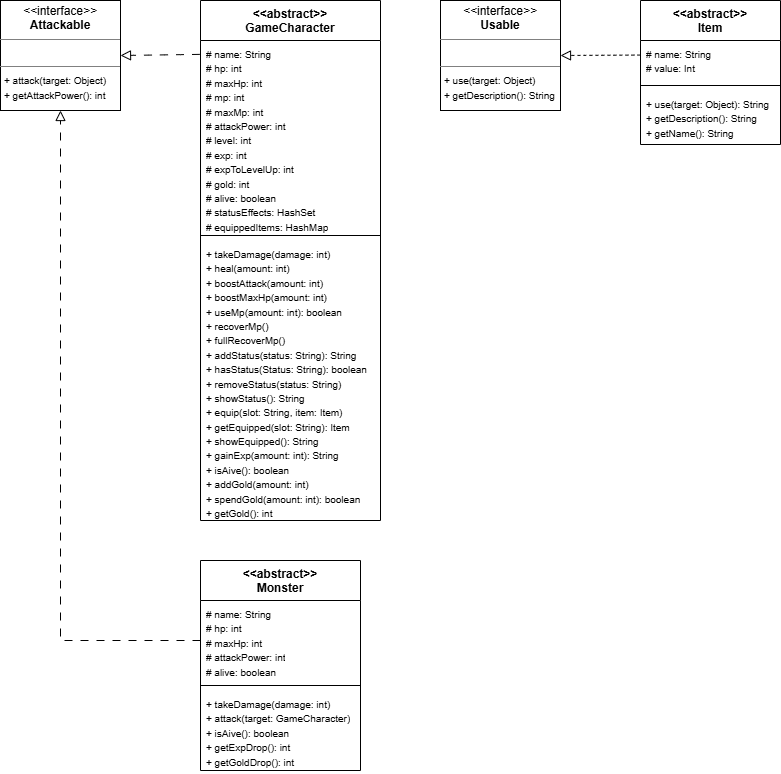

The diagram above was exported from draw.io. Its source (the exported page's mxGraphModel, read from the mxfile embedded in the PNG):
<mxGraphModel dx="2350" dy="1196" grid="1" gridSize="10" guides="1" tooltips="1" connect="1" arrows="1" fold="1" page="1" pageScale="1" pageWidth="583" pageHeight="827" background="#ffffff" math="0" shadow="0">
  <root>
    <mxCell id="0" />
    <mxCell id="1" parent="0" />
    <mxCell id="OTm99yDJovhb_OINDlq6-1" parent="1" style="verticalAlign=top;align=left;overflow=fill;html=1;whiteSpace=wrap;" value="&lt;p style=&quot;margin:0px;margin-top:4px;text-align:center;&quot;&gt;&lt;i&gt;&amp;lt;&amp;lt;&lt;/i&gt;interface&lt;i&gt;&amp;gt;&amp;gt;&lt;/i&gt;&lt;br&gt;&lt;b&gt;Attackable&lt;/b&gt;&lt;/p&gt;&lt;hr size=&quot;1&quot; style=&quot;border-style:solid;&quot;&gt;&lt;p style=&quot;margin:0px;margin-left:4px;&quot;&gt;&lt;br&gt;&lt;/p&gt;&lt;hr size=&quot;1&quot; style=&quot;border-style:solid;&quot;&gt;&lt;p style=&quot;margin: 0px 0px 0px 4px;&quot;&gt;&lt;font style=&quot;font-size: 10px;&quot;&gt;+ attack(target: Object)&lt;/font&gt;&lt;/p&gt;&lt;p style=&quot;margin: 0px 0px 0px 4px;&quot;&gt;&lt;font style=&quot;font-size: 10px;&quot;&gt;+ getAttackPower(): int&lt;/font&gt;&lt;/p&gt;" vertex="1">
      <mxGeometry height="110" width="120" x="30" y="40" as="geometry" />
    </mxCell>
    <mxCell id="OTm99yDJovhb_OINDlq6-2" parent="1" style="verticalAlign=top;align=left;overflow=fill;html=1;whiteSpace=wrap;" value="&lt;p style=&quot;margin:0px;margin-top:4px;text-align:center;&quot;&gt;&lt;i&gt;&amp;lt;&amp;lt;&lt;/i&gt;interface&lt;i&gt;&amp;gt;&amp;gt;&lt;/i&gt;&lt;br&gt;&lt;b&gt;Usable&lt;/b&gt;&lt;/p&gt;&lt;hr size=&quot;1&quot; style=&quot;border-style:solid;&quot;&gt;&lt;p style=&quot;margin:0px;margin-left:4px;&quot;&gt;&lt;br&gt;&lt;/p&gt;&lt;hr size=&quot;1&quot; style=&quot;border-style:solid;&quot;&gt;&lt;p style=&quot;margin: 0px 0px 0px 4px;&quot;&gt;&lt;font style=&quot;font-size: 10px;&quot;&gt;+ use(target: Object)&lt;/font&gt;&lt;/p&gt;&lt;p style=&quot;margin: 0px 0px 0px 4px;&quot;&gt;&lt;font style=&quot;font-size: 10px;&quot;&gt;+ getDescription(): String&lt;/font&gt;&lt;/p&gt;" vertex="1">
      <mxGeometry height="110" width="120" x="470" y="40" as="geometry" />
    </mxCell>
    <mxCell id="OTm99yDJovhb_OINDlq6-3" parent="1" style="swimlane;fontStyle=1;align=center;verticalAlign=top;childLayout=stackLayout;horizontal=1;startSize=40;horizontalStack=0;resizeParent=1;resizeParentMax=0;resizeLast=0;collapsible=1;marginBottom=0;whiteSpace=wrap;html=1;" value="&lt;div&gt;&amp;lt;&amp;lt;abstract&amp;gt;&amp;gt;&lt;/div&gt;GameCharacter" vertex="1">
      <mxGeometry height="520" width="180" x="230" y="40" as="geometry">
        <mxRectangle height="30" width="100" x="240" y="560" as="alternateBounds" />
      </mxGeometry>
    </mxCell>
    <mxCell id="OTm99yDJovhb_OINDlq6-4" parent="OTm99yDJovhb_OINDlq6-3" style="text;strokeColor=none;fillColor=none;align=left;verticalAlign=top;spacingLeft=4;spacingRight=4;overflow=hidden;rotatable=0;points=[[0,0.5],[1,0.5]];portConstraint=eastwest;whiteSpace=wrap;html=1;" value="&lt;font style=&quot;font-size: 10px;&quot;&gt;# name: String&lt;/font&gt;&lt;div&gt;&lt;font style=&quot;font-size: 10px;&quot;&gt;# hp: int&lt;/font&gt;&lt;/div&gt;&lt;div&gt;&lt;font style=&quot;font-size: 10px;&quot;&gt;# maxHp: int&lt;/font&gt;&lt;/div&gt;&lt;div&gt;&lt;font style=&quot;font-size: 10px;&quot;&gt;# mp: int&lt;/font&gt;&lt;/div&gt;&lt;div&gt;&lt;font style=&quot;font-size: 10px;&quot;&gt;# maxMp: int&lt;/font&gt;&lt;/div&gt;&lt;div&gt;&lt;font style=&quot;font-size: 10px;&quot;&gt;# attackPower: int&lt;/font&gt;&lt;/div&gt;&lt;div&gt;&lt;font style=&quot;font-size: 10px;&quot;&gt;# level: int&lt;/font&gt;&lt;/div&gt;&lt;div&gt;&lt;span style=&quot;font-size: 10px;&quot;&gt;# exp: int&lt;/span&gt;&lt;/div&gt;&lt;div&gt;&lt;span style=&quot;font-size: 10px;&quot;&gt;# expToLevelUp: int&lt;/span&gt;&lt;/div&gt;&lt;div&gt;&lt;span style=&quot;font-size: 10px;&quot;&gt;# gold: int&lt;/span&gt;&lt;/div&gt;&lt;div&gt;&lt;font style=&quot;font-size: 10px;&quot;&gt;# alive: boolean&lt;/font&gt;&lt;/div&gt;&lt;div&gt;&lt;font style=&quot;font-size: 10px;&quot;&gt;# statusEffects: HashSet&lt;/font&gt;&lt;/div&gt;&lt;div&gt;&lt;font style=&quot;font-size: 10px;&quot;&gt;# equippedItems: HashMap&lt;/font&gt;&lt;/div&gt;" vertex="1">
      <mxGeometry height="190" width="180" y="40" as="geometry" />
    </mxCell>
    <mxCell id="OTm99yDJovhb_OINDlq6-5" parent="OTm99yDJovhb_OINDlq6-3" style="line;strokeWidth=1;fillColor=none;align=left;verticalAlign=middle;spacingTop=-1;spacingLeft=3;spacingRight=3;rotatable=0;labelPosition=right;points=[];portConstraint=eastwest;strokeColor=inherit;" value="" vertex="1">
      <mxGeometry height="10" width="180" y="230" as="geometry" />
    </mxCell>
    <mxCell id="OTm99yDJovhb_OINDlq6-6" parent="OTm99yDJovhb_OINDlq6-3" style="text;strokeColor=none;fillColor=none;align=left;verticalAlign=top;spacingLeft=4;spacingRight=4;overflow=hidden;rotatable=0;points=[[0,0.5],[1,0.5]];portConstraint=eastwest;whiteSpace=wrap;html=1;" value="&lt;font style=&quot;font-size: 10px;&quot;&gt;+ takeDamage(damage: int)&lt;/font&gt;&lt;div&gt;&lt;font style=&quot;font-size: 10px;&quot;&gt;+ heal(amount: int)&lt;/font&gt;&lt;/div&gt;&lt;div&gt;&lt;font style=&quot;font-size: 10px;&quot;&gt;+ boostAttack(amount: int)&lt;/font&gt;&lt;/div&gt;&lt;div&gt;&lt;font style=&quot;font-size: 10px;&quot;&gt;+ boostMaxHp(amount: int)&lt;/font&gt;&lt;/div&gt;&lt;div&gt;&lt;font style=&quot;font-size: 10px;&quot;&gt;+ useMp(amount: int): boolean&lt;/font&gt;&lt;/div&gt;&lt;div&gt;&lt;font style=&quot;font-size: 10px;&quot;&gt;+ recoverMp()&lt;/font&gt;&lt;/div&gt;&lt;div&gt;&lt;font style=&quot;font-size: 10px;&quot;&gt;+ fullRecoverMp()&lt;/font&gt;&lt;/div&gt;&lt;div&gt;&lt;font style=&quot;font-size: 10px;&quot;&gt;+ addStatus(status: String): String&lt;/font&gt;&lt;/div&gt;&lt;div&gt;&lt;font style=&quot;font-size: 10px;&quot;&gt;+ hasStatus(Status: String): boolean&lt;/font&gt;&lt;/div&gt;&lt;div&gt;&lt;font style=&quot;font-size: 10px;&quot;&gt;+ removeStatus(status: String)&lt;/font&gt;&lt;/div&gt;&lt;div&gt;&lt;font style=&quot;font-size: 10px;&quot;&gt;+ showStatus(): String&lt;/font&gt;&lt;/div&gt;&lt;div&gt;&lt;font style=&quot;font-size: 10px;&quot;&gt;+ equip(slot: String, item: Item)&lt;/font&gt;&lt;/div&gt;&lt;div&gt;&lt;font style=&quot;font-size: 10px;&quot;&gt;+ getEquipped(slot: String): Item&lt;/font&gt;&lt;/div&gt;&lt;div&gt;&lt;font style=&quot;font-size: 10px;&quot;&gt;+ showEquipped(): String&lt;/font&gt;&lt;/div&gt;&lt;div&gt;&lt;font style=&quot;font-size: 10px;&quot;&gt;+ gainExp(amount: int): String&lt;/font&gt;&lt;/div&gt;&lt;div&gt;&lt;span style=&quot;font-size: 10px;&quot;&gt;+ isAive(): boolean&lt;/span&gt;&lt;/div&gt;&lt;div&gt;&lt;span style=&quot;font-size: 10px;&quot;&gt;+ addGold(amount: int)&lt;/span&gt;&lt;/div&gt;&lt;div&gt;&lt;span style=&quot;font-size: 10px;&quot;&gt;+ spendGold(amount: int): boolean&lt;/span&gt;&lt;/div&gt;&lt;div&gt;&lt;span style=&quot;font-size: 10px;&quot;&gt;+ getGold(): int&lt;/span&gt;&lt;/div&gt;" vertex="1">
      <mxGeometry height="280" width="180" y="240" as="geometry" />
    </mxCell>
    <mxCell id="OTm99yDJovhb_OINDlq6-7" parent="1" style="swimlane;fontStyle=1;align=center;verticalAlign=top;childLayout=stackLayout;horizontal=1;startSize=40;horizontalStack=0;resizeParent=1;resizeParentMax=0;resizeLast=0;collapsible=1;marginBottom=0;whiteSpace=wrap;html=1;" value="&lt;div&gt;&amp;lt;&amp;lt;abstract&amp;gt;&amp;gt;&lt;/div&gt;Monster" vertex="1">
      <mxGeometry height="210" width="160" x="230" y="600" as="geometry">
        <mxRectangle height="30" width="100" x="240" y="560" as="alternateBounds" />
      </mxGeometry>
    </mxCell>
    <mxCell id="OTm99yDJovhb_OINDlq6-8" parent="OTm99yDJovhb_OINDlq6-7" style="text;strokeColor=none;fillColor=none;align=left;verticalAlign=top;spacingLeft=4;spacingRight=4;overflow=hidden;rotatable=0;points=[[0,0.5],[1,0.5]];portConstraint=eastwest;whiteSpace=wrap;html=1;" value="&lt;font style=&quot;font-size: 10px;&quot;&gt;# name: String&lt;/font&gt;&lt;div&gt;&lt;font style=&quot;font-size: 10px;&quot;&gt;# hp: int&lt;/font&gt;&lt;/div&gt;&lt;div&gt;&lt;font style=&quot;font-size: 10px;&quot;&gt;# maxHp: int&lt;/font&gt;&lt;/div&gt;&lt;div&gt;&lt;font style=&quot;font-size: 10px;&quot;&gt;# attackPower: int&lt;/font&gt;&lt;/div&gt;&lt;div&gt;&lt;font style=&quot;font-size: 10px;&quot;&gt;# alive: boolean&lt;/font&gt;&lt;/div&gt;" vertex="1">
      <mxGeometry height="80" width="160" y="40" as="geometry" />
    </mxCell>
    <mxCell id="OTm99yDJovhb_OINDlq6-9" parent="OTm99yDJovhb_OINDlq6-7" style="line;strokeWidth=1;fillColor=none;align=left;verticalAlign=middle;spacingTop=-1;spacingLeft=3;spacingRight=3;rotatable=0;labelPosition=right;points=[];portConstraint=eastwest;strokeColor=inherit;" value="" vertex="1">
      <mxGeometry height="10" width="160" y="120" as="geometry" />
    </mxCell>
    <mxCell id="OTm99yDJovhb_OINDlq6-10" parent="OTm99yDJovhb_OINDlq6-7" style="text;strokeColor=none;fillColor=none;align=left;verticalAlign=top;spacingLeft=4;spacingRight=4;overflow=hidden;rotatable=0;points=[[0,0.5],[1,0.5]];portConstraint=eastwest;whiteSpace=wrap;html=1;" value="&lt;font style=&quot;font-size: 10px;&quot;&gt;+ takeDamage(damage: int)&lt;/font&gt;&lt;div&gt;&lt;span style=&quot;font-size: 10px;&quot;&gt;+ attack(target: GameCharacter)&lt;br&gt;&lt;/span&gt;&lt;div&gt;&lt;span style=&quot;font-size: 10px; background-color: transparent; color: light-dark(rgb(0, 0, 0), rgb(255, 255, 255));&quot;&gt;+ isAive(): boolean&lt;/span&gt;&lt;/div&gt;&lt;/div&gt;&lt;div&gt;&lt;span style=&quot;font-size: 10px; background-color: transparent; color: light-dark(rgb(0, 0, 0), rgb(255, 255, 255));&quot;&gt;+ getExpDrop(): int&lt;/span&gt;&lt;/div&gt;&lt;div&gt;&lt;span style=&quot;font-size: 10px; background-color: transparent; color: light-dark(rgb(0, 0, 0), rgb(255, 255, 255));&quot;&gt;+ getGoldDrop(): int&lt;/span&gt;&lt;/div&gt;" vertex="1">
      <mxGeometry height="80" width="160" y="130" as="geometry" />
    </mxCell>
    <mxCell id="OTm99yDJovhb_OINDlq6-11" parent="1" style="swimlane;fontStyle=1;align=center;verticalAlign=top;childLayout=stackLayout;horizontal=1;startSize=40;horizontalStack=0;resizeParent=1;resizeParentMax=0;resizeLast=0;collapsible=1;marginBottom=0;whiteSpace=wrap;html=1;" value="&lt;div&gt;&amp;lt;&amp;lt;abstract&amp;gt;&amp;gt;&lt;/div&gt;Item" vertex="1">
      <mxGeometry height="144" width="140" x="670" y="40" as="geometry">
        <mxRectangle height="30" width="100" x="240" y="560" as="alternateBounds" />
      </mxGeometry>
    </mxCell>
    <mxCell id="OTm99yDJovhb_OINDlq6-12" parent="OTm99yDJovhb_OINDlq6-11" style="text;strokeColor=none;fillColor=none;align=left;verticalAlign=top;spacingLeft=4;spacingRight=4;overflow=hidden;rotatable=0;points=[[0,0.5],[1,0.5]];portConstraint=eastwest;whiteSpace=wrap;html=1;" value="&lt;font style=&quot;font-size: 10px;&quot;&gt;# name: String&lt;/font&gt;&lt;div&gt;&lt;span style=&quot;font-size: 10px;&quot;&gt;# value: Int&lt;/span&gt;&lt;/div&gt;" vertex="1">
      <mxGeometry height="40" width="140" y="40" as="geometry" />
    </mxCell>
    <mxCell id="OTm99yDJovhb_OINDlq6-13" parent="OTm99yDJovhb_OINDlq6-11" style="line;strokeWidth=1;fillColor=none;align=left;verticalAlign=middle;spacingTop=-1;spacingLeft=3;spacingRight=3;rotatable=0;labelPosition=right;points=[];portConstraint=eastwest;strokeColor=inherit;" value="" vertex="1">
      <mxGeometry height="10" width="140" y="80" as="geometry" />
    </mxCell>
    <mxCell id="OTm99yDJovhb_OINDlq6-14" parent="OTm99yDJovhb_OINDlq6-11" style="text;strokeColor=none;fillColor=none;align=left;verticalAlign=top;spacingLeft=4;spacingRight=4;overflow=hidden;rotatable=0;points=[[0,0.5],[1,0.5]];portConstraint=eastwest;whiteSpace=wrap;html=1;" value="&lt;span style=&quot;font-size: 10px;&quot;&gt;+ use(target: Object): String&lt;/span&gt;&lt;div&gt;&lt;span style=&quot;font-size: 10px;&quot;&gt;+ getDescription(): String&lt;/span&gt;&lt;/div&gt;&lt;div&gt;&lt;span style=&quot;font-size: 10px;&quot;&gt;+ getName(): String&lt;/span&gt;&lt;/div&gt;" vertex="1">
      <mxGeometry height="54" width="140" y="90" as="geometry" />
    </mxCell>
    <mxCell id="OTm99yDJovhb_OINDlq6-15" edge="1" parent="1" source="OTm99yDJovhb_OINDlq6-8" style="edgeStyle=none;curved=0;rounded=0;orthogonalLoop=1;jettySize=auto;html=1;entryX=0.5;entryY=1;entryDx=0;entryDy=0;fontSize=12;startSize=8;endSize=8;endArrow=block;endFill=0;dashed=1;dashPattern=8 8;" target="OTm99yDJovhb_OINDlq6-1">
      <mxGeometry relative="1" as="geometry">
        <Array as="points">
          <mxPoint x="90" y="680" />
        </Array>
      </mxGeometry>
    </mxCell>
    <mxCell id="OTm99yDJovhb_OINDlq6-16" edge="1" parent="1" source="OTm99yDJovhb_OINDlq6-4" style="edgeStyle=none;curved=1;rounded=0;orthogonalLoop=1;jettySize=auto;html=1;entryX=1;entryY=0.5;entryDx=0;entryDy=0;fontSize=12;startSize=8;endSize=8;exitX=-0.004;exitY=0.073;exitDx=0;exitDy=0;exitPerimeter=0;endArrow=block;endFill=0;dashed=1;dashPattern=8 8;" target="OTm99yDJovhb_OINDlq6-1">
      <mxGeometry relative="1" as="geometry" />
    </mxCell>
    <mxCell id="OTm99yDJovhb_OINDlq6-17" edge="1" parent="1" source="OTm99yDJovhb_OINDlq6-12" style="edgeStyle=none;curved=1;rounded=0;orthogonalLoop=1;jettySize=auto;html=1;entryX=1;entryY=0.5;entryDx=0;entryDy=0;fontSize=12;startSize=8;endSize=8;exitX=-0.002;exitY=0.364;exitDx=0;exitDy=0;exitPerimeter=0;endArrow=block;endFill=0;dashed=1;" target="OTm99yDJovhb_OINDlq6-2">
      <mxGeometry relative="1" as="geometry" />
    </mxCell>
  </root>
</mxGraphModel>